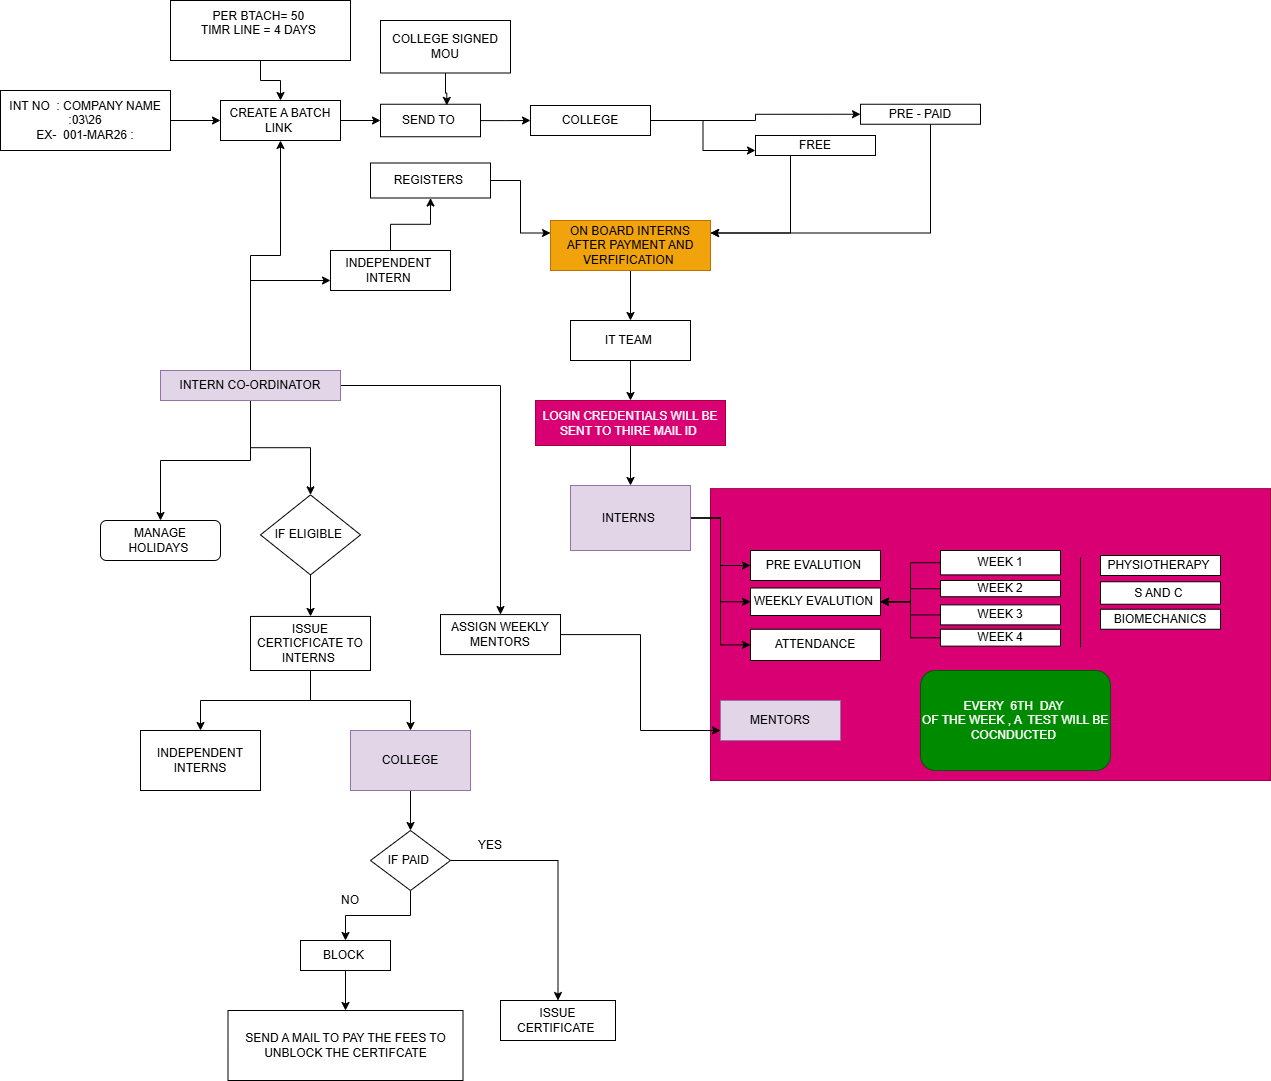

The diagram above was exported from draw.io. Its source (the exported page's mxGraphModel, read from the mxfile embedded in the PNG):
<mxGraphModel dx="1034" dy="1664" grid="1" gridSize="10" guides="1" tooltips="1" connect="1" arrows="1" fold="1" page="1" pageScale="1" pageWidth="850" pageHeight="1100" math="0" shadow="0">
  <root>
    <mxCell id="0" />
    <mxCell id="1" parent="0" />
    <mxCell id="dC0Wjs5xiBJtA7RtABkU-1" parent="1" style="rounded=0;whiteSpace=wrap;html=1;fillColor=#d80073;fontColor=#ffffff;strokeColor=#A50040;" value="" vertex="1">
      <mxGeometry height="291.87" width="560" x="1020" y="458.13" as="geometry" />
    </mxCell>
    <mxCell id="dC0Wjs5xiBJtA7RtABkU-2" edge="1" parent="1" source="dC0Wjs5xiBJtA7RtABkU-7" style="edgeStyle=orthogonalEdgeStyle;rounded=0;orthogonalLoop=1;jettySize=auto;html=1;" target="dC0Wjs5xiBJtA7RtABkU-13">
      <mxGeometry relative="1" as="geometry">
        <mxPoint x="530" y="90" as="targetPoint" />
      </mxGeometry>
    </mxCell>
    <mxCell id="dC0Wjs5xiBJtA7RtABkU-3" edge="1" parent="1" source="dC0Wjs5xiBJtA7RtABkU-7" style="edgeStyle=orthogonalEdgeStyle;rounded=0;orthogonalLoop=1;jettySize=auto;html=1;" target="dC0Wjs5xiBJtA7RtABkU-16">
      <mxGeometry relative="1" as="geometry">
        <mxPoint x="250" y="90" as="targetPoint" />
      </mxGeometry>
    </mxCell>
    <mxCell id="dC0Wjs5xiBJtA7RtABkU-4" edge="1" parent="1" source="dC0Wjs5xiBJtA7RtABkU-7" style="edgeStyle=orthogonalEdgeStyle;rounded=0;orthogonalLoop=1;jettySize=auto;html=1;" target="dC0Wjs5xiBJtA7RtABkU-23">
      <mxGeometry relative="1" as="geometry">
        <mxPoint x="230" y="150" as="targetPoint" />
      </mxGeometry>
    </mxCell>
    <mxCell id="dC0Wjs5xiBJtA7RtABkU-5" edge="1" parent="1" source="dC0Wjs5xiBJtA7RtABkU-7" style="edgeStyle=orthogonalEdgeStyle;rounded=0;orthogonalLoop=1;jettySize=auto;html=1;entryX=0;entryY=0.75;entryDx=0;entryDy=0;" target="dC0Wjs5xiBJtA7RtABkU-30">
      <mxGeometry relative="1" as="geometry" />
    </mxCell>
    <mxCell id="dC0Wjs5xiBJtA7RtABkU-6" edge="1" parent="1" source="dC0Wjs5xiBJtA7RtABkU-7" style="edgeStyle=orthogonalEdgeStyle;rounded=0;orthogonalLoop=1;jettySize=auto;html=1;entryX=0.5;entryY=0;entryDx=0;entryDy=0;" target="dC0Wjs5xiBJtA7RtABkU-18">
      <mxGeometry relative="1" as="geometry" />
    </mxCell>
    <mxCell id="dC0Wjs5xiBJtA7RtABkU-7" parent="1" style="rounded=0;whiteSpace=wrap;html=1;fillColor=#e1d5e7;strokeColor=#9673a6;" value="INTERN CO-ORDINATOR" vertex="1">
      <mxGeometry height="30" width="180" x="470" y="340" as="geometry" />
    </mxCell>
    <mxCell id="dC0Wjs5xiBJtA7RtABkU-8" edge="1" parent="1" source="dC0Wjs5xiBJtA7RtABkU-11" style="edgeStyle=orthogonalEdgeStyle;rounded=0;orthogonalLoop=1;jettySize=auto;html=1;entryX=0;entryY=0.5;entryDx=0;entryDy=0;" target="dC0Wjs5xiBJtA7RtABkU-39">
      <mxGeometry relative="1" as="geometry" />
    </mxCell>
    <mxCell id="dC0Wjs5xiBJtA7RtABkU-9" edge="1" parent="1" source="dC0Wjs5xiBJtA7RtABkU-11" style="edgeStyle=orthogonalEdgeStyle;rounded=0;orthogonalLoop=1;jettySize=auto;html=1;entryX=0;entryY=0.5;entryDx=0;entryDy=0;" target="dC0Wjs5xiBJtA7RtABkU-38">
      <mxGeometry relative="1" as="geometry" />
    </mxCell>
    <mxCell id="dC0Wjs5xiBJtA7RtABkU-10" edge="1" parent="1" source="dC0Wjs5xiBJtA7RtABkU-11" style="edgeStyle=orthogonalEdgeStyle;rounded=0;orthogonalLoop=1;jettySize=auto;html=1;entryX=0;entryY=0.5;entryDx=0;entryDy=0;" target="dC0Wjs5xiBJtA7RtABkU-43">
      <mxGeometry relative="1" as="geometry" />
    </mxCell>
    <mxCell id="dC0Wjs5xiBJtA7RtABkU-11" parent="1" style="whiteSpace=wrap;html=1;fillColor=#e1d5e7;strokeColor=#9673a6;" value="INTERNS&amp;nbsp;" vertex="1">
      <mxGeometry height="65" width="120" x="880" y="455" as="geometry" />
    </mxCell>
    <mxCell id="dC0Wjs5xiBJtA7RtABkU-12" edge="1" parent="1" source="dC0Wjs5xiBJtA7RtABkU-13" style="edgeStyle=orthogonalEdgeStyle;rounded=0;orthogonalLoop=1;jettySize=auto;html=1;entryX=0;entryY=0.5;entryDx=0;entryDy=0;" target="dC0Wjs5xiBJtA7RtABkU-25">
      <mxGeometry relative="1" as="geometry" />
    </mxCell>
    <mxCell id="dC0Wjs5xiBJtA7RtABkU-13" parent="1" style="rounded=0;whiteSpace=wrap;html=1;" value="CREATE A BATCH LINK&amp;nbsp;" vertex="1">
      <mxGeometry height="40" width="120" x="530" y="70" as="geometry" />
    </mxCell>
    <mxCell id="dC0Wjs5xiBJtA7RtABkU-14" edge="1" parent="1" source="dC0Wjs5xiBJtA7RtABkU-15" style="edgeStyle=orthogonalEdgeStyle;rounded=0;orthogonalLoop=1;jettySize=auto;html=1;entryX=0.5;entryY=0;entryDx=0;entryDy=0;" target="dC0Wjs5xiBJtA7RtABkU-45">
      <mxGeometry relative="1" as="geometry" />
    </mxCell>
    <mxCell id="dC0Wjs5xiBJtA7RtABkU-15" parent="1" style="rounded=0;whiteSpace=wrap;html=1;fillColor=#f0a30a;fontColor=#000000;strokeColor=#BD7000;" value="ON BOARD INTERNS AFTER PAYMENT AND VERFIFICATION&amp;nbsp;" vertex="1">
      <mxGeometry height="50" width="160" x="860" y="190" as="geometry" />
    </mxCell>
    <mxCell id="dC0Wjs5xiBJtA7RtABkU-16" parent="1" style="rounded=1;whiteSpace=wrap;html=1;" value="MANAGE HOLIDAYS&amp;nbsp;" vertex="1">
      <mxGeometry height="40" width="120" x="410" y="490" as="geometry" />
    </mxCell>
    <mxCell id="dC0Wjs5xiBJtA7RtABkU-17" edge="1" parent="1" source="dC0Wjs5xiBJtA7RtABkU-18" style="edgeStyle=orthogonalEdgeStyle;rounded=0;orthogonalLoop=1;jettySize=auto;html=1;entryX=0;entryY=0.75;entryDx=0;entryDy=0;" target="dC0Wjs5xiBJtA7RtABkU-58">
      <mxGeometry relative="1" as="geometry" />
    </mxCell>
    <mxCell id="dC0Wjs5xiBJtA7RtABkU-18" parent="1" style="rounded=0;whiteSpace=wrap;html=1;" value="ASSIGN WEEKLY MENTORS" vertex="1">
      <mxGeometry height="40" width="120" x="750" y="584.07" as="geometry" />
    </mxCell>
    <mxCell id="dC0Wjs5xiBJtA7RtABkU-19" edge="1" parent="1" source="dC0Wjs5xiBJtA7RtABkU-21" style="edgeStyle=orthogonalEdgeStyle;rounded=0;orthogonalLoop=1;jettySize=auto;html=1;" target="dC0Wjs5xiBJtA7RtABkU-61">
      <mxGeometry relative="1" as="geometry">
        <mxPoint x="510" y="660" as="targetPoint" />
      </mxGeometry>
    </mxCell>
    <mxCell id="dC0Wjs5xiBJtA7RtABkU-20" edge="1" parent="1" source="dC0Wjs5xiBJtA7RtABkU-21" style="edgeStyle=orthogonalEdgeStyle;rounded=0;orthogonalLoop=1;jettySize=auto;html=1;entryX=0.5;entryY=0;entryDx=0;entryDy=0;" target="dC0Wjs5xiBJtA7RtABkU-60">
      <mxGeometry relative="1" as="geometry" />
    </mxCell>
    <mxCell id="dC0Wjs5xiBJtA7RtABkU-21" parent="1" style="rounded=0;whiteSpace=wrap;html=1;" value="ISSUE CERTICFICATE TO INTERNS&amp;nbsp;" vertex="1">
      <mxGeometry height="54.06" width="120" x="560" y="585.94" as="geometry" />
    </mxCell>
    <mxCell id="dC0Wjs5xiBJtA7RtABkU-22" edge="1" parent="1" source="dC0Wjs5xiBJtA7RtABkU-23" style="edgeStyle=orthogonalEdgeStyle;rounded=0;orthogonalLoop=1;jettySize=auto;html=1;entryX=0.5;entryY=0;entryDx=0;entryDy=0;" target="dC0Wjs5xiBJtA7RtABkU-21">
      <mxGeometry relative="1" as="geometry" />
    </mxCell>
    <mxCell id="dC0Wjs5xiBJtA7RtABkU-23" parent="1" style="rhombus;whiteSpace=wrap;html=1;" value="IF ELIGIBLE&amp;nbsp;" vertex="1">
      <mxGeometry height="80" width="100" x="570" y="464.37" as="geometry" />
    </mxCell>
    <mxCell id="dC0Wjs5xiBJtA7RtABkU-24" edge="1" parent="1" source="dC0Wjs5xiBJtA7RtABkU-25" style="edgeStyle=orthogonalEdgeStyle;rounded=0;orthogonalLoop=1;jettySize=auto;html=1;" target="dC0Wjs5xiBJtA7RtABkU-28" value="">
      <mxGeometry relative="1" as="geometry" />
    </mxCell>
    <mxCell id="dC0Wjs5xiBJtA7RtABkU-25" parent="1" style="rounded=0;whiteSpace=wrap;html=1;" value="SEND TO&amp;nbsp;" vertex="1">
      <mxGeometry height="32.5" width="100" x="690" y="73.75" as="geometry" />
    </mxCell>
    <mxCell id="dC0Wjs5xiBJtA7RtABkU-26" edge="1" parent="1" source="dC0Wjs5xiBJtA7RtABkU-28" style="edgeStyle=orthogonalEdgeStyle;rounded=0;orthogonalLoop=1;jettySize=auto;html=1;entryX=0;entryY=0.5;entryDx=0;entryDy=0;" target="dC0Wjs5xiBJtA7RtABkU-34">
      <mxGeometry relative="1" as="geometry">
        <mxPoint x="1000" y="90" as="targetPoint" />
      </mxGeometry>
    </mxCell>
    <mxCell id="dC0Wjs5xiBJtA7RtABkU-27" edge="1" parent="1" source="dC0Wjs5xiBJtA7RtABkU-28" style="edgeStyle=orthogonalEdgeStyle;rounded=0;orthogonalLoop=1;jettySize=auto;html=1;entryX=0;entryY=0.75;entryDx=0;entryDy=0;" target="dC0Wjs5xiBJtA7RtABkU-36">
      <mxGeometry relative="1" as="geometry" />
    </mxCell>
    <mxCell id="dC0Wjs5xiBJtA7RtABkU-28" parent="1" style="whiteSpace=wrap;html=1;rounded=0;" value="COLLEGE" vertex="1">
      <mxGeometry height="30" width="120" x="840" y="75" as="geometry" />
    </mxCell>
    <mxCell id="dC0Wjs5xiBJtA7RtABkU-29" edge="1" parent="1" source="dC0Wjs5xiBJtA7RtABkU-30" style="edgeStyle=orthogonalEdgeStyle;rounded=0;orthogonalLoop=1;jettySize=auto;html=1;" target="dC0Wjs5xiBJtA7RtABkU-32">
      <mxGeometry relative="1" as="geometry">
        <mxPoint x="690" y="145" as="targetPoint" />
      </mxGeometry>
    </mxCell>
    <mxCell id="dC0Wjs5xiBJtA7RtABkU-30" parent="1" style="rounded=0;whiteSpace=wrap;html=1;" value="INDEPENDENT&amp;nbsp;&lt;br&gt;INTERN&amp;nbsp;" vertex="1">
      <mxGeometry height="40" width="120" x="640" y="220" as="geometry" />
    </mxCell>
    <mxCell id="dC0Wjs5xiBJtA7RtABkU-31" edge="1" parent="1" source="dC0Wjs5xiBJtA7RtABkU-32" style="edgeStyle=orthogonalEdgeStyle;rounded=0;orthogonalLoop=1;jettySize=auto;html=1;entryX=0;entryY=0.25;entryDx=0;entryDy=0;" target="dC0Wjs5xiBJtA7RtABkU-15">
      <mxGeometry relative="1" as="geometry" />
    </mxCell>
    <mxCell id="dC0Wjs5xiBJtA7RtABkU-32" parent="1" style="rounded=0;whiteSpace=wrap;html=1;" value="REGISTERS&amp;nbsp;" vertex="1">
      <mxGeometry height="35" width="120" x="680" y="132.5" as="geometry" />
    </mxCell>
    <mxCell id="dC0Wjs5xiBJtA7RtABkU-33" edge="1" parent="1" source="dC0Wjs5xiBJtA7RtABkU-34" style="edgeStyle=orthogonalEdgeStyle;rounded=0;orthogonalLoop=1;jettySize=auto;html=1;entryX=1;entryY=0.25;entryDx=0;entryDy=0;" target="dC0Wjs5xiBJtA7RtABkU-15">
      <mxGeometry relative="1" as="geometry">
        <Array as="points">
          <mxPoint x="1240" y="203" />
        </Array>
      </mxGeometry>
    </mxCell>
    <mxCell id="dC0Wjs5xiBJtA7RtABkU-34" parent="1" style="rounded=0;whiteSpace=wrap;html=1;" value="PRE - PAID" vertex="1">
      <mxGeometry height="20" width="120" x="1170" y="73.75" as="geometry" />
    </mxCell>
    <mxCell id="dC0Wjs5xiBJtA7RtABkU-35" edge="1" parent="1" source="dC0Wjs5xiBJtA7RtABkU-36" style="edgeStyle=orthogonalEdgeStyle;rounded=0;orthogonalLoop=1;jettySize=auto;html=1;entryX=1;entryY=0.25;entryDx=0;entryDy=0;" target="dC0Wjs5xiBJtA7RtABkU-15">
      <mxGeometry relative="1" as="geometry">
        <Array as="points">
          <mxPoint x="1100" y="203" />
        </Array>
      </mxGeometry>
    </mxCell>
    <mxCell id="dC0Wjs5xiBJtA7RtABkU-36" parent="1" style="rounded=0;whiteSpace=wrap;html=1;" value="FREE" vertex="1">
      <mxGeometry height="20" width="120" x="1065" y="105" as="geometry" />
    </mxCell>
    <mxCell id="dC0Wjs5xiBJtA7RtABkU-37" parent="1" style="rounded=0;whiteSpace=wrap;html=1;" value="COLLEGE SIGNED MOU" vertex="1">
      <mxGeometry height="52.5" width="130" x="690" y="-10" as="geometry" />
    </mxCell>
    <mxCell id="dC0Wjs5xiBJtA7RtABkU-38" parent="1" style="rounded=0;whiteSpace=wrap;html=1;" value="PRE EVALUTION&amp;nbsp;" vertex="1">
      <mxGeometry height="30" width="130" x="1060" y="520" as="geometry" />
    </mxCell>
    <mxCell id="dC0Wjs5xiBJtA7RtABkU-39" parent="1" style="rounded=0;whiteSpace=wrap;html=1;" value="WEEKLY EVALUTION&amp;nbsp;" vertex="1">
      <mxGeometry height="27.5" width="130" x="1060" y="557.5" as="geometry" />
    </mxCell>
    <mxCell id="dC0Wjs5xiBJtA7RtABkU-40" parent="1" style="rounded=0;whiteSpace=wrap;html=1;" value="PHYSIOTHERAPY&amp;nbsp;" vertex="1">
      <mxGeometry height="20" width="120" x="1410" y="525" as="geometry" />
    </mxCell>
    <mxCell id="dC0Wjs5xiBJtA7RtABkU-41" parent="1" style="rounded=0;whiteSpace=wrap;html=1;" value="S AND C&amp;nbsp;" vertex="1">
      <mxGeometry height="22.5" width="120" x="1410" y="551.25" as="geometry" />
    </mxCell>
    <mxCell id="dC0Wjs5xiBJtA7RtABkU-42" parent="1" style="whiteSpace=wrap;html=1;" value="BIOMECHANICS" vertex="1">
      <mxGeometry height="20" width="120" x="1410" y="578.75" as="geometry" />
    </mxCell>
    <mxCell id="dC0Wjs5xiBJtA7RtABkU-43" parent="1" style="rounded=0;whiteSpace=wrap;html=1;" value="ATTENDANCE" vertex="1">
      <mxGeometry height="31.25" width="130" x="1060" y="598.75" as="geometry" />
    </mxCell>
    <mxCell id="dC0Wjs5xiBJtA7RtABkU-44" edge="1" parent="1" source="dC0Wjs5xiBJtA7RtABkU-45" style="edgeStyle=orthogonalEdgeStyle;rounded=0;orthogonalLoop=1;jettySize=auto;html=1;entryX=0.5;entryY=0;entryDx=0;entryDy=0;" target="dC0Wjs5xiBJtA7RtABkU-47">
      <mxGeometry relative="1" as="geometry" />
    </mxCell>
    <mxCell id="dC0Wjs5xiBJtA7RtABkU-45" parent="1" style="rounded=0;whiteSpace=wrap;html=1;" value="IT TEAM&amp;nbsp;" vertex="1">
      <mxGeometry height="40" width="120" x="880" y="290" as="geometry" />
    </mxCell>
    <mxCell id="dC0Wjs5xiBJtA7RtABkU-46" edge="1" parent="1" source="dC0Wjs5xiBJtA7RtABkU-47" style="edgeStyle=orthogonalEdgeStyle;rounded=0;orthogonalLoop=1;jettySize=auto;html=1;entryX=0.5;entryY=0;entryDx=0;entryDy=0;" target="dC0Wjs5xiBJtA7RtABkU-11">
      <mxGeometry relative="1" as="geometry" />
    </mxCell>
    <mxCell id="dC0Wjs5xiBJtA7RtABkU-47" parent="1" style="rounded=0;whiteSpace=wrap;html=1;fillColor=#d80073;fontColor=#ffffff;strokeColor=#A50040;" value="LOGIN CREDENTIALS WILL BE SENT TO THIRE MAIL ID&amp;nbsp;" vertex="1">
      <mxGeometry height="45" width="190" x="845" y="370" as="geometry" />
    </mxCell>
    <mxCell id="dC0Wjs5xiBJtA7RtABkU-48" edge="1" parent="1" source="dC0Wjs5xiBJtA7RtABkU-49" style="edgeStyle=orthogonalEdgeStyle;rounded=0;orthogonalLoop=1;jettySize=auto;html=1;entryX=1;entryY=0.5;entryDx=0;entryDy=0;" target="dC0Wjs5xiBJtA7RtABkU-39">
      <mxGeometry relative="1" as="geometry" />
    </mxCell>
    <mxCell id="dC0Wjs5xiBJtA7RtABkU-49" parent="1" style="rounded=0;whiteSpace=wrap;html=1;" value="WEEK 1" vertex="1">
      <mxGeometry height="24.37" width="120" x="1250" y="520" as="geometry" />
    </mxCell>
    <mxCell id="dC0Wjs5xiBJtA7RtABkU-50" edge="1" parent="1" source="dC0Wjs5xiBJtA7RtABkU-51" style="edgeStyle=orthogonalEdgeStyle;rounded=0;orthogonalLoop=1;jettySize=auto;html=1;entryX=1;entryY=0.5;entryDx=0;entryDy=0;" target="dC0Wjs5xiBJtA7RtABkU-39">
      <mxGeometry relative="1" as="geometry" />
    </mxCell>
    <mxCell id="dC0Wjs5xiBJtA7RtABkU-51" parent="1" style="rounded=0;whiteSpace=wrap;html=1;" value="WEEK 2" vertex="1">
      <mxGeometry height="16.25" width="120" x="1250" y="550" as="geometry" />
    </mxCell>
    <mxCell id="dC0Wjs5xiBJtA7RtABkU-52" edge="1" parent="1" source="dC0Wjs5xiBJtA7RtABkU-53" style="edgeStyle=orthogonalEdgeStyle;rounded=0;orthogonalLoop=1;jettySize=auto;html=1;entryX=1;entryY=0.5;entryDx=0;entryDy=0;" target="dC0Wjs5xiBJtA7RtABkU-39">
      <mxGeometry relative="1" as="geometry" />
    </mxCell>
    <mxCell id="dC0Wjs5xiBJtA7RtABkU-53" parent="1" style="whiteSpace=wrap;html=1;" value="WEEK 3" vertex="1">
      <mxGeometry height="20" width="120" x="1250" y="574.38" as="geometry" />
    </mxCell>
    <mxCell id="dC0Wjs5xiBJtA7RtABkU-54" edge="1" parent="1" source="dC0Wjs5xiBJtA7RtABkU-55" style="edgeStyle=orthogonalEdgeStyle;rounded=0;orthogonalLoop=1;jettySize=auto;html=1;entryX=1;entryY=0.5;entryDx=0;entryDy=0;" target="dC0Wjs5xiBJtA7RtABkU-39">
      <mxGeometry relative="1" as="geometry" />
    </mxCell>
    <mxCell id="dC0Wjs5xiBJtA7RtABkU-55" parent="1" style="whiteSpace=wrap;html=1;" value="WEEK 4" vertex="1">
      <mxGeometry height="16.88" width="120" x="1250" y="598.75" as="geometry" />
    </mxCell>
    <mxCell id="dC0Wjs5xiBJtA7RtABkU-56" edge="1" parent="1" style="endArrow=none;html=1;rounded=0;" value="">
      <mxGeometry height="50" relative="1" width="50" as="geometry">
        <mxPoint x="1390" y="616.88" as="sourcePoint" />
        <mxPoint x="1390" y="526.88" as="targetPoint" />
      </mxGeometry>
    </mxCell>
    <mxCell id="dC0Wjs5xiBJtA7RtABkU-57" parent="1" style="rounded=1;whiteSpace=wrap;html=1;fillColor=#008a00;fontColor=#ffffff;strokeColor=#005700;" value="EVERY&amp;nbsp; 6TH&amp;nbsp; DAY&amp;nbsp;&lt;br&gt;OF THE WEEK , A&amp;nbsp; TEST WILL BE COCNDUCTED&amp;nbsp;" vertex="1">
      <mxGeometry height="100" width="190" x="1230" y="640" as="geometry" />
    </mxCell>
    <mxCell id="dC0Wjs5xiBJtA7RtABkU-58" parent="1" style="rounded=0;whiteSpace=wrap;html=1;fillColor=#e1d5e7;strokeColor=#9673a6;" value="MENTORS" vertex="1">
      <mxGeometry height="40" width="120" x="1030" y="670" as="geometry" />
    </mxCell>
    <mxCell id="dC0Wjs5xiBJtA7RtABkU-59" edge="1" parent="1" source="dC0Wjs5xiBJtA7RtABkU-60" style="edgeStyle=orthogonalEdgeStyle;rounded=0;orthogonalLoop=1;jettySize=auto;html=1;entryX=0.5;entryY=0;entryDx=0;entryDy=0;" target="dC0Wjs5xiBJtA7RtABkU-64">
      <mxGeometry relative="1" as="geometry" />
    </mxCell>
    <mxCell id="dC0Wjs5xiBJtA7RtABkU-60" parent="1" style="rounded=0;whiteSpace=wrap;html=1;fillColor=#e1d5e7;strokeColor=#9673a6;" value="COLLEGE" vertex="1">
      <mxGeometry height="60" width="120" x="660" y="700" as="geometry" />
    </mxCell>
    <mxCell id="dC0Wjs5xiBJtA7RtABkU-61" parent="1" style="rounded=0;whiteSpace=wrap;html=1;" value="INDEPENDENT INTERNS" vertex="1">
      <mxGeometry height="60" width="120" x="450" y="700" as="geometry" />
    </mxCell>
    <mxCell id="dC0Wjs5xiBJtA7RtABkU-62" edge="1" parent="1" source="dC0Wjs5xiBJtA7RtABkU-64" style="edgeStyle=orthogonalEdgeStyle;rounded=0;orthogonalLoop=1;jettySize=auto;html=1;entryX=0.5;entryY=0;entryDx=0;entryDy=0;" target="dC0Wjs5xiBJtA7RtABkU-68">
      <mxGeometry relative="1" as="geometry" />
    </mxCell>
    <mxCell id="dC0Wjs5xiBJtA7RtABkU-63" edge="1" parent="1" source="dC0Wjs5xiBJtA7RtABkU-64" style="edgeStyle=orthogonalEdgeStyle;rounded=0;orthogonalLoop=1;jettySize=auto;html=1;entryX=0.5;entryY=0;entryDx=0;entryDy=0;" target="dC0Wjs5xiBJtA7RtABkU-69">
      <mxGeometry relative="1" as="geometry" />
    </mxCell>
    <mxCell id="dC0Wjs5xiBJtA7RtABkU-64" parent="1" style="rhombus;whiteSpace=wrap;html=1;" value="IF PAID&amp;nbsp;" vertex="1">
      <mxGeometry height="60" width="80" x="680" y="800" as="geometry" />
    </mxCell>
    <mxCell id="dC0Wjs5xiBJtA7RtABkU-65" parent="1" style="rounded=0;whiteSpace=wrap;html=1;" value="SEND A MAIL TO PAY THE FEES TO UNBLOCK THE CERTIFCATE" vertex="1">
      <mxGeometry height="70" width="235" x="537.5" y="980" as="geometry" />
    </mxCell>
    <mxCell id="dC0Wjs5xiBJtA7RtABkU-66" parent="1" style="text;html=1;whiteSpace=wrap;strokeColor=none;fillColor=none;align=center;verticalAlign=middle;rounded=0;" value="NO" vertex="1">
      <mxGeometry height="40" width="80" x="620" y="850" as="geometry" />
    </mxCell>
    <mxCell id="dC0Wjs5xiBJtA7RtABkU-67" edge="1" parent="1" source="dC0Wjs5xiBJtA7RtABkU-68" style="edgeStyle=orthogonalEdgeStyle;rounded=0;orthogonalLoop=1;jettySize=auto;html=1;entryX=0.5;entryY=0;entryDx=0;entryDy=0;" target="dC0Wjs5xiBJtA7RtABkU-65">
      <mxGeometry relative="1" as="geometry" />
    </mxCell>
    <mxCell id="dC0Wjs5xiBJtA7RtABkU-68" parent="1" style="rounded=0;whiteSpace=wrap;html=1;" value="BLOCK&amp;nbsp;" vertex="1">
      <mxGeometry height="30" width="90" x="610" y="910" as="geometry" />
    </mxCell>
    <mxCell id="dC0Wjs5xiBJtA7RtABkU-69" parent="1" style="rounded=0;whiteSpace=wrap;html=1;" value="ISSUE CERTIFICATE&amp;nbsp;" vertex="1">
      <mxGeometry height="40" width="115" x="810" y="970" as="geometry" />
    </mxCell>
    <mxCell id="dC0Wjs5xiBJtA7RtABkU-70" edge="1" parent="1" source="dC0Wjs5xiBJtA7RtABkU-37" style="edgeStyle=orthogonalEdgeStyle;rounded=0;orthogonalLoop=1;jettySize=auto;html=1;entryX=0.663;entryY=0.036;entryDx=0;entryDy=0;entryPerimeter=0;" target="dC0Wjs5xiBJtA7RtABkU-25">
      <mxGeometry relative="1" as="geometry" />
    </mxCell>
    <mxCell id="dC0Wjs5xiBJtA7RtABkU-71" edge="1" parent="1" source="dC0Wjs5xiBJtA7RtABkU-72" style="edgeStyle=orthogonalEdgeStyle;rounded=0;orthogonalLoop=1;jettySize=auto;html=1;" target="dC0Wjs5xiBJtA7RtABkU-13">
      <mxGeometry relative="1" as="geometry" />
    </mxCell>
    <mxCell id="dC0Wjs5xiBJtA7RtABkU-72" parent="1" style="rounded=0;whiteSpace=wrap;html=1;" value="PER BTACH= 50&amp;nbsp;&lt;br&gt;TIMR LINE = 4 DAYS&amp;nbsp;&lt;div&gt;&lt;br/&gt;&lt;/div&gt;" vertex="1">
      <mxGeometry height="60" width="180" x="480" y="-30" as="geometry" />
    </mxCell>
    <mxCell id="dC0Wjs5xiBJtA7RtABkU-73" parent="1" style="text;html=1;whiteSpace=wrap;strokeColor=none;fillColor=none;align=center;verticalAlign=middle;rounded=0;" value="YES" vertex="1">
      <mxGeometry height="30" width="60" x="770" y="800" as="geometry" />
    </mxCell>
    <mxCell id="dC0Wjs5xiBJtA7RtABkU-74" edge="1" parent="1" source="dC0Wjs5xiBJtA7RtABkU-75" style="edgeStyle=orthogonalEdgeStyle;rounded=0;orthogonalLoop=1;jettySize=auto;html=1;entryX=0;entryY=0.5;entryDx=0;entryDy=0;" target="dC0Wjs5xiBJtA7RtABkU-13">
      <mxGeometry relative="1" as="geometry" />
    </mxCell>
    <mxCell id="dC0Wjs5xiBJtA7RtABkU-75" parent="1" style="whiteSpace=wrap;html=1;" value="INT NO&amp;nbsp; : COMPANY NAME :03\26&lt;br&gt;EX-&amp;nbsp; 001-MAR26 :" vertex="1">
      <mxGeometry height="60" width="170" x="310" y="60" as="geometry" />
    </mxCell>
  </root>
</mxGraphModel>